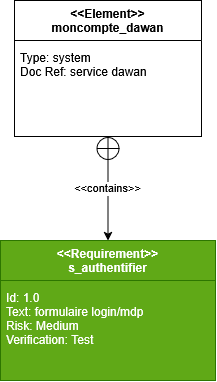

The diagram above was exported from draw.io. Its source (the exported page's mxGraphModel, read from the mxfile embedded in the PNG):
<mxGraphModel dx="1016" dy="568" grid="1" gridSize="10" guides="1" tooltips="1" connect="1" arrows="1" fold="1" page="1" pageScale="1" pageWidth="827" pageHeight="1169" math="0" shadow="0">
  <root>
    <mxCell id="0" />
    <mxCell id="1" parent="0" />
    <mxCell id="Qi7Rt0QHbORMbEUXNmz_-27" parent="1" style="swimlane;align=center;verticalAlign=top;childLayout=stackLayout;horizontal=1;startSize=40;horizontalStack=0;resizeParent=1;resizeParentMax=0;resizeLast=1;collapsible=0;marginBottom=0;fillColor=#60a917;fontColor=#ffffff;strokeColor=#2D7600;" value="&lt;&lt;Requirement&gt;&gt;&#10;s_authentifier" vertex="1">
      <mxGeometry height="140" width="215" x="20" y="260" as="geometry" />
    </mxCell>
    <mxCell id="Qi7Rt0QHbORMbEUXNmz_-28" parent="Qi7Rt0QHbORMbEUXNmz_-27" style="text;strokeColor=#2D7600;fillColor=#60a917;align=left;verticalAlign=top;spacing=6;overflow=hidden;rotatable=0;connectable=0;fontColor=#ffffff;" value="Id: 1.0&#10;Text: formulaire login/mdp&#10;Risk: Medium&#10;Verification: Test" vertex="1">
      <mxGeometry height="100" width="215" y="40" as="geometry" />
    </mxCell>
    <mxCell id="Qi7Rt0QHbORMbEUXNmz_-29" parent="1" style="swimlane;align=center;verticalAlign=top;childLayout=stackLayout;horizontal=1;startSize=40;horizontalStack=0;resizeParent=1;resizeParentMax=0;resizeLast=1;collapsible=0;marginBottom=0;" value="&lt;&lt;Element&gt;&gt;&#10;moncompte_dawan" vertex="1">
      <mxGeometry height="136" width="187" x="34" y="20" as="geometry" />
    </mxCell>
    <mxCell id="Qi7Rt0QHbORMbEUXNmz_-30" parent="Qi7Rt0QHbORMbEUXNmz_-29" style="text;strokeColor=none;fillColor=none;align=left;verticalAlign=top;spacing=6;overflow=hidden;rotatable=0;connectable=0;" value="Type: system&#10;Doc Ref: service dawan" vertex="1">
      <mxGeometry height="96" width="187" y="40" as="geometry" />
    </mxCell>
    <mxCell id="Qi7Rt0QHbORMbEUXNmz_-31" edge="1" parent="1" source="Qi7Rt0QHbORMbEUXNmz_-29" style="curved=1;startArrow=circlePlus;startSize=10;startFill=0;;exitX=0.5;exitY=1;entryX=0.5;entryY=0;rounded=0;" target="Qi7Rt0QHbORMbEUXNmz_-27" value="&lt;&lt;contains&gt;&gt;">
      <mxGeometry relative="1" as="geometry">
        <Array as="points" />
      </mxGeometry>
    </mxCell>
  </root>
</mxGraphModel>